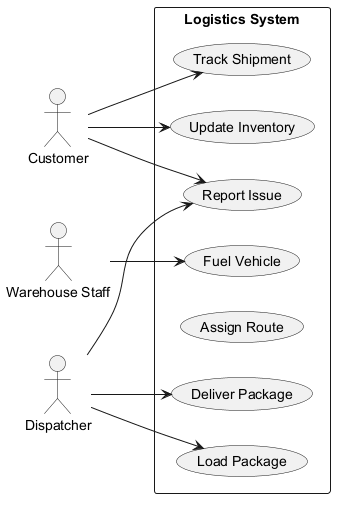

The diagram above was rendered by PlantUML. Its source (embedded in the PNG):
@startuml

left to right direction
actor "Customer" as Customer
actor "Warehouse Staff" as WarehouseStaff
actor "Dispatcher" as Dispatcher
rectangle "Logistics System" {
  usecase "Load Package" as UC_LoadPackage
  usecase "Update Inventory" as UC_UpdateInventory
  usecase "Track Shipment" as UC_TrackShipment
  usecase "Fuel Vehicle" as UC_FuelVehicle
  usecase "Assign Route" as UC_AssignRoute
  usecase "Report Issue" as UC_ReportIssue
  usecase "Deliver Package" as UC_DeliverPackage
}
Customer --> UC_TrackShipment
Customer --> UC_ReportIssue
Customer --> UC_UpdateInventory
WarehouseStaff --> UC_FuelVehicle
Dispatcher --> UC_ReportIssue
Dispatcher --> UC_DeliverPackage
Dispatcher --> UC_LoadPackage
@enduml